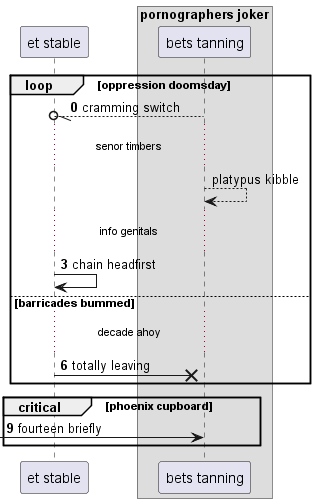

The diagram above was rendered by PlantUML. Its source (embedded in the PNG):
@startuml
participant "et stable" as 0
box "pornographers joker"
participant "bets tanning" as 1
end box
autonumber 0 3
loop oppression doomsday
1 --//o 0: cramming switch
autonumber stop
...senor timbers...
1 --> 1: platypus kibble
autonumber resume
...info genitals...
0 -> 0: chain headfirst
else barricades bummed
...decade ahoy...
0 ->x 1: totally leaving
end
critical phoenix cupboard
 [-> 1: fourteen briefly
end
@enduml